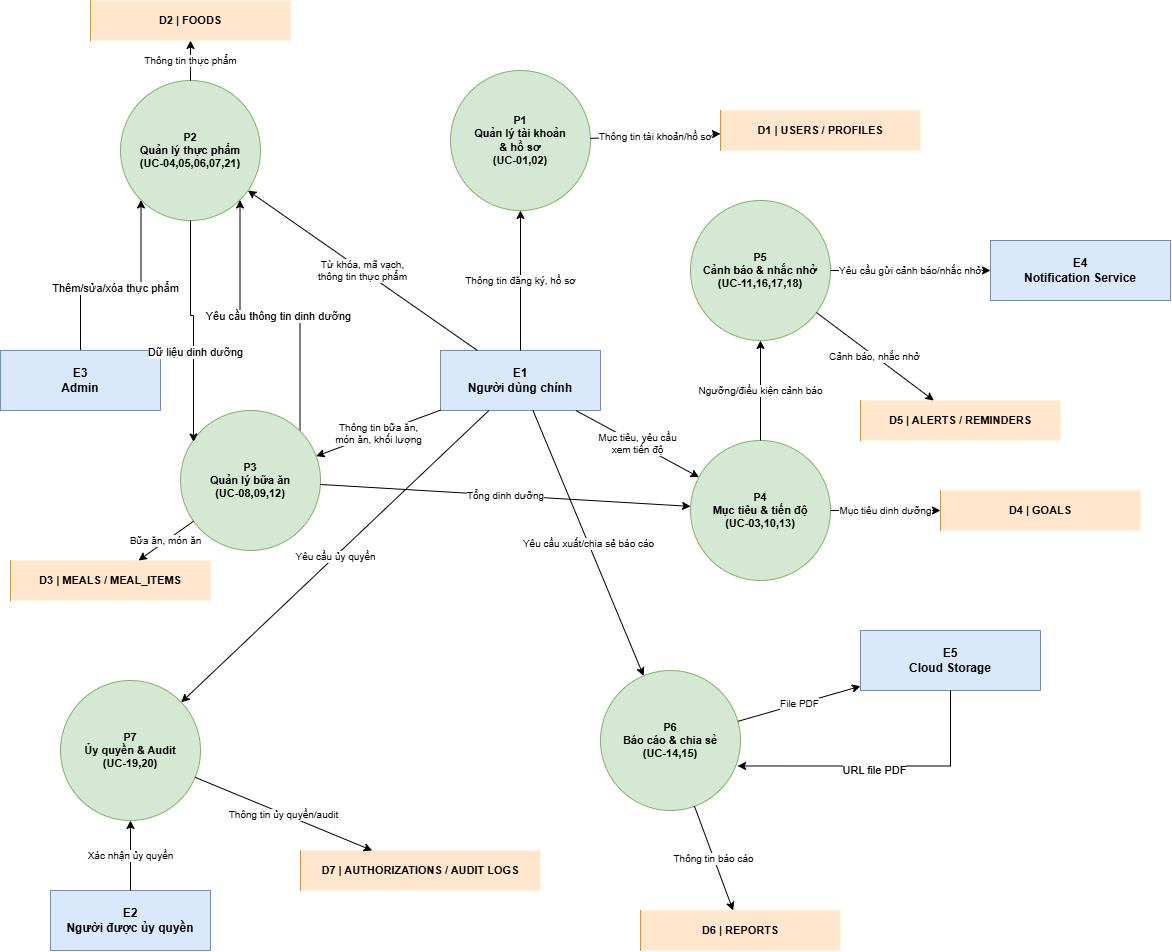

The diagram above was exported from draw.io. Its source (the exported page's mxGraphModel, read from the mxfile embedded in the PNG):
<mxGraphModel dx="1278" dy="705" grid="1" gridSize="10" guides="1" tooltips="1" connect="1" arrows="1" fold="1" page="1" pageScale="1" pageWidth="1600" pageHeight="1200" math="0" shadow="0">
  <root>
    <mxCell id="0" />
    <mxCell id="1" parent="0" />
    <mxCell id="E1" parent="1" style="rounded=0;html=1;whiteSpace=wrap;fillColor=#dae8fc;strokeColor=#6c8ebf;fontStyle=1;fontSize=12;" value="E1&#10;Người dùng chính" vertex="1">
      <mxGeometry height="60" width="160" x="450" y="360" as="geometry" />
    </mxCell>
    <mxCell id="E2" parent="1" style="rounded=0;html=1;whiteSpace=wrap;fillColor=#dae8fc;strokeColor=#6c8ebf;fontStyle=1;fontSize=12;" value="E2&#10;Người được ủy quyền" vertex="1">
      <mxGeometry height="60" width="160" x="60" y="900" as="geometry" />
    </mxCell>
    <mxCell id="UHlmiCtZs532-C4YaHJp-4" edge="1" parent="1" source="E3" style="edgeStyle=orthogonalEdgeStyle;rounded=0;orthogonalLoop=1;jettySize=auto;html=1;exitX=0.5;exitY=0;exitDx=0;exitDy=0;entryX=0;entryY=1;entryDx=0;entryDy=0;" target="P2">
      <mxGeometry relative="1" as="geometry" />
    </mxCell>
    <mxCell id="UHlmiCtZs532-C4YaHJp-5" connectable="0" parent="UHlmiCtZs532-C4YaHJp-4" style="edgeLabel;html=1;align=center;verticalAlign=middle;resizable=0;points=[];" value="Thêm/sửa/xóa thực phẩm" vertex="1">
      <mxGeometry relative="1" x="-0.0643" y="-2" as="geometry">
        <mxPoint as="offset" />
      </mxGeometry>
    </mxCell>
    <mxCell id="E3" parent="1" style="rounded=0;html=1;whiteSpace=wrap;fillColor=#dae8fc;strokeColor=#6c8ebf;fontStyle=1;fontSize=12;" value="E3&#10;Admin" vertex="1">
      <mxGeometry height="60" width="160" x="10" y="360" as="geometry" />
    </mxCell>
    <mxCell id="E4" parent="1" style="rounded=0;html=1;whiteSpace=wrap;fillColor=#dae8fc;strokeColor=#6c8ebf;fontStyle=1;fontSize=12;" value="E4&#10;Notification Service" vertex="1">
      <mxGeometry height="60" width="180" x="1000" y="250" as="geometry" />
    </mxCell>
    <mxCell id="E5" parent="1" style="rounded=0;html=1;whiteSpace=wrap;fillColor=#dae8fc;strokeColor=#6c8ebf;fontStyle=1;fontSize=12;" value="E5&#10;Cloud Storage" vertex="1">
      <mxGeometry height="60" width="180" x="870" y="640" as="geometry" />
    </mxCell>
    <mxCell id="P1" parent="1" style="ellipse;html=1;whiteSpace=wrap;fillColor=#d5e8d4;strokeColor=#82b366;fontStyle=1;fontSize=11;" value="P1&#10;Quản lý tài khoản&#10;&amp; hồ sơ&#10;(UC-01,02)" vertex="1">
      <mxGeometry height="140" width="140" x="460" y="80" as="geometry" />
    </mxCell>
    <mxCell id="P2" parent="1" style="ellipse;html=1;whiteSpace=wrap;fillColor=#d5e8d4;strokeColor=#82b366;fontStyle=1;fontSize=11;" value="P2&#10;Quản lý thực phẩm&#10;(UC-04,05,06,07,21)" vertex="1">
      <mxGeometry height="140" width="140" x="130" y="90" as="geometry" />
    </mxCell>
    <mxCell id="UHlmiCtZs532-C4YaHJp-9" edge="1" parent="1" source="P3" style="edgeStyle=orthogonalEdgeStyle;rounded=0;orthogonalLoop=1;jettySize=auto;html=1;exitX=1;exitY=0;exitDx=0;exitDy=0;entryX=1;entryY=1;entryDx=0;entryDy=0;" target="P2">
      <mxGeometry relative="1" as="geometry" />
    </mxCell>
    <mxCell id="UHlmiCtZs532-C4YaHJp-10" connectable="0" parent="UHlmiCtZs532-C4YaHJp-9" style="edgeLabel;html=1;align=center;verticalAlign=middle;resizable=0;points=[];" value="Yêu cầu thông tin dinh dưỡng" vertex="1">
      <mxGeometry relative="1" x="0.086" y="-4" as="geometry">
        <mxPoint x="20" y="4" as="offset" />
      </mxGeometry>
    </mxCell>
    <mxCell id="P3" parent="1" style="ellipse;html=1;whiteSpace=wrap;fillColor=#d5e8d4;strokeColor=#82b366;fontStyle=1;fontSize=11;" value="P3&#10;Quản lý bữa ăn&#10;(UC-08,09,12)" vertex="1">
      <mxGeometry height="140" width="140" x="190" y="420" as="geometry" />
    </mxCell>
    <mxCell id="P4" parent="1" style="ellipse;html=1;whiteSpace=wrap;fillColor=#d5e8d4;strokeColor=#82b366;fontStyle=1;fontSize=11;" value="P4&#10;Mục tiêu &amp; tiến độ&#10;(UC-03,10,13)" vertex="1">
      <mxGeometry height="140" width="140" x="700" y="450" as="geometry" />
    </mxCell>
    <mxCell id="P5" parent="1" style="ellipse;html=1;whiteSpace=wrap;fillColor=#d5e8d4;strokeColor=#82b366;fontStyle=1;fontSize=11;" value="P5&#10;Cảnh báo &amp; nhắc nhở&#10;(UC-11,16,17,18)" vertex="1">
      <mxGeometry height="140" width="140" x="700" y="210" as="geometry" />
    </mxCell>
    <mxCell id="P6" parent="1" style="ellipse;html=1;whiteSpace=wrap;fillColor=#d5e8d4;strokeColor=#82b366;fontStyle=1;fontSize=11;" value="P6&#10;Báo cáo &amp; chia sẻ&#10;(UC-14,15)" vertex="1">
      <mxGeometry height="140" width="140" x="610" y="680" as="geometry" />
    </mxCell>
    <mxCell id="P7" parent="1" style="ellipse;html=1;whiteSpace=wrap;fillColor=#d5e8d4;strokeColor=#82b366;fontStyle=1;fontSize=11;" value="P7&#10;Ủy quyền &amp; Audit&#10;(UC-19,20)" vertex="1">
      <mxGeometry height="140" width="140" x="70" y="690" as="geometry" />
    </mxCell>
    <mxCell id="D1" parent="1" style="shape=partialRectangle;html=1;whiteSpace=wrap;fillColor=#ffe6cc;strokeColor=#d79b00;fontStyle=1;fontSize=11;top=0;bottom=0;left=1;right=0;" value="D1 | USERS / PROFILES" vertex="1">
      <mxGeometry height="40" width="200" x="730" y="120" as="geometry" />
    </mxCell>
    <mxCell id="D2" parent="1" style="shape=partialRectangle;html=1;whiteSpace=wrap;fillColor=#ffe6cc;strokeColor=#d79b00;fontStyle=1;fontSize=11;top=0;bottom=0;left=1;right=0;" value="D2 | FOODS" vertex="1">
      <mxGeometry height="40" width="200" x="100" y="10" as="geometry" />
    </mxCell>
    <mxCell id="D3" parent="1" style="shape=partialRectangle;html=1;whiteSpace=wrap;fillColor=#ffe6cc;strokeColor=#d79b00;fontStyle=1;fontSize=11;top=0;bottom=0;left=1;right=0;" value="D3 | MEALS / MEAL_ITEMS" vertex="1">
      <mxGeometry height="40" width="200" x="20" y="570" as="geometry" />
    </mxCell>
    <mxCell id="D4" parent="1" style="shape=partialRectangle;html=1;whiteSpace=wrap;fillColor=#ffe6cc;strokeColor=#d79b00;fontStyle=1;fontSize=11;top=0;bottom=0;left=1;right=0;" value="D4 | GOALS" vertex="1">
      <mxGeometry height="40" width="200" x="950" y="500" as="geometry" />
    </mxCell>
    <mxCell id="D5" parent="1" style="shape=partialRectangle;html=1;whiteSpace=wrap;fillColor=#ffe6cc;strokeColor=#d79b00;fontStyle=1;fontSize=11;top=0;bottom=0;left=1;right=0;" value="D5 | ALERTS / REMINDERS" vertex="1">
      <mxGeometry height="40" width="200" x="870" y="410" as="geometry" />
    </mxCell>
    <mxCell id="D6" parent="1" style="shape=partialRectangle;html=1;whiteSpace=wrap;fillColor=#ffe6cc;strokeColor=#d79b00;fontStyle=1;fontSize=11;top=0;bottom=0;left=1;right=0;" value="D6 | REPORTS" vertex="1">
      <mxGeometry height="40" width="200" x="650" y="920" as="geometry" />
    </mxCell>
    <mxCell id="D7" parent="1" style="shape=partialRectangle;html=1;whiteSpace=wrap;fillColor=#ffe6cc;strokeColor=#d79b00;fontStyle=1;fontSize=11;top=0;bottom=0;left=1;right=0;" value="D7 | AUTHORIZATIONS / AUDIT LOGS" vertex="1">
      <mxGeometry height="40" width="240" x="310" y="860" as="geometry" />
    </mxCell>
    <mxCell id="f01" edge="1" parent="1" source="E1" style="endArrow=classic;html=1;fontSize=10;rounded=1;" target="P1" value="Thông tin đăng ký, hồ sơ">
      <mxGeometry relative="1" as="geometry" />
    </mxCell>
    <mxCell id="f02" edge="1" parent="1" source="E1" style="endArrow=classic;html=1;fontSize=10;rounded=1;" target="P2" value="Từ khóa, mã vạch,&#10;thông tin thực phẩm">
      <mxGeometry relative="1" as="geometry" />
    </mxCell>
    <mxCell id="f03" edge="1" parent="1" source="E1" style="endArrow=classic;html=1;fontSize=10;rounded=1;" target="P3" value="Thông tin bữa ăn,&#10;món ăn, khối lượng">
      <mxGeometry relative="1" as="geometry" />
    </mxCell>
    <mxCell id="f04" edge="1" parent="1" source="E1" style="endArrow=classic;html=1;fontSize=10;rounded=1;" target="P4" value="Mục tiêu, yêu cầu&#10;xem tiến độ">
      <mxGeometry relative="1" as="geometry" />
    </mxCell>
    <mxCell id="f05" edge="1" parent="1" source="E1" style="endArrow=classic;html=1;fontSize=10;rounded=1;" target="P6" value="Yêu cầu xuất/chia sẻ báo cáo">
      <mxGeometry relative="1" as="geometry" />
    </mxCell>
    <mxCell id="f06" edge="1" parent="1" source="E1" style="endArrow=classic;html=1;fontSize=10;rounded=1;" target="P7" value="Yêu cầu ủy quyền">
      <mxGeometry relative="1" as="geometry" />
    </mxCell>
    <mxCell id="f10" edge="1" parent="1" source="P1" style="endArrow=classic;html=1;fontSize=10;rounded=1;" target="D1" value="Thông tin tài khoản/hồ sơ">
      <mxGeometry relative="1" as="geometry" />
    </mxCell>
    <mxCell id="f11" edge="1" parent="1" source="P2" style="endArrow=classic;html=1;fontSize=10;rounded=1;" target="D2" value="Thông tin thực phẩm">
      <mxGeometry relative="1" as="geometry" />
    </mxCell>
    <mxCell id="f12" edge="1" parent="1" source="P3" style="endArrow=classic;html=1;fontSize=10;rounded=1;" target="D3" value="Bữa ăn, món ăn">
      <mxGeometry relative="1" as="geometry" />
    </mxCell>
    <mxCell id="f13" edge="1" parent="1" source="P4" style="endArrow=classic;html=1;fontSize=10;rounded=1;" target="D4" value="Mục tiêu dinh dưỡng">
      <mxGeometry relative="1" as="geometry" />
    </mxCell>
    <mxCell id="f14" edge="1" parent="1" source="P5" style="endArrow=classic;html=1;fontSize=10;rounded=1;" target="D5" value="Cảnh báo, nhắc nhở">
      <mxGeometry relative="1" as="geometry" />
    </mxCell>
    <mxCell id="f15" edge="1" parent="1" source="P6" style="endArrow=classic;html=1;fontSize=10;rounded=1;" target="D6" value="Thông tin báo cáo">
      <mxGeometry relative="1" as="geometry" />
    </mxCell>
    <mxCell id="f16" edge="1" parent="1" source="P7" style="endArrow=classic;html=1;fontSize=10;rounded=1;" target="D7" value="Thông tin ủy quyền/audit">
      <mxGeometry relative="1" as="geometry" />
    </mxCell>
    <mxCell id="f22" edge="1" parent="1" source="P3" style="endArrow=classic;html=1;fontSize=10;rounded=1;" target="P4" value="Tổng dinh dưỡng">
      <mxGeometry relative="1" as="geometry" />
    </mxCell>
    <mxCell id="f23" edge="1" parent="1" source="P4" style="endArrow=classic;html=1;fontSize=10;rounded=1;exitX=0.5;exitY=0;entryX=0.5;entryY=1;" target="P5" value="Ngưỡng/điều kiện cảnh báo">
      <mxGeometry relative="1" as="geometry" />
    </mxCell>
    <mxCell id="f30" edge="1" parent="1" source="P5" style="endArrow=classic;html=1;fontSize=10;rounded=1;" target="E4" value="Yêu cầu gửi cảnh báo/nhắc nhở">
      <mxGeometry relative="1" as="geometry" />
    </mxCell>
    <mxCell id="f40" edge="1" parent="1" source="P6" style="endArrow=classic;html=1;fontSize=10;rounded=1;" target="E5" value="File PDF">
      <mxGeometry relative="1" as="geometry" />
    </mxCell>
    <mxCell id="f50" edge="1" parent="1" source="E2" style="endArrow=classic;html=1;fontSize=10;rounded=1;" target="P7" value="Xác nhận ủy quyền">
      <mxGeometry relative="1" as="geometry" />
    </mxCell>
    <mxCell id="UHlmiCtZs532-C4YaHJp-7" edge="1" parent="1" source="P2" style="edgeStyle=orthogonalEdgeStyle;rounded=0;orthogonalLoop=1;jettySize=auto;html=1;exitX=0.5;exitY=1;exitDx=0;exitDy=0;entryX=0.093;entryY=0.225;entryDx=0;entryDy=0;entryPerimeter=0;" target="P3">
      <mxGeometry relative="1" as="geometry" />
    </mxCell>
    <mxCell id="UHlmiCtZs532-C4YaHJp-8" connectable="0" parent="UHlmiCtZs532-C4YaHJp-7" style="edgeLabel;html=1;align=center;verticalAlign=middle;resizable=0;points=[];" value="Dữ liệu dinh dưỡng" vertex="1">
      <mxGeometry relative="1" x="0.2071" y="1" as="geometry">
        <mxPoint as="offset" />
      </mxGeometry>
    </mxCell>
    <mxCell id="UHlmiCtZs532-C4YaHJp-11" edge="1" parent="1" source="E5" style="edgeStyle=orthogonalEdgeStyle;rounded=0;orthogonalLoop=1;jettySize=auto;html=1;exitX=0.5;exitY=1;exitDx=0;exitDy=0;entryX=0.979;entryY=0.682;entryDx=0;entryDy=0;entryPerimeter=0;" target="P6">
      <mxGeometry relative="1" as="geometry" />
    </mxCell>
    <mxCell id="UHlmiCtZs532-C4YaHJp-12" connectable="0" parent="UHlmiCtZs532-C4YaHJp-11" style="edgeLabel;html=1;align=center;verticalAlign=middle;resizable=0;points=[];" value="URL file PDF" vertex="1">
      <mxGeometry relative="1" x="0.0539" y="4" as="geometry">
        <mxPoint as="offset" />
      </mxGeometry>
    </mxCell>
  </root>
</mxGraphModel>